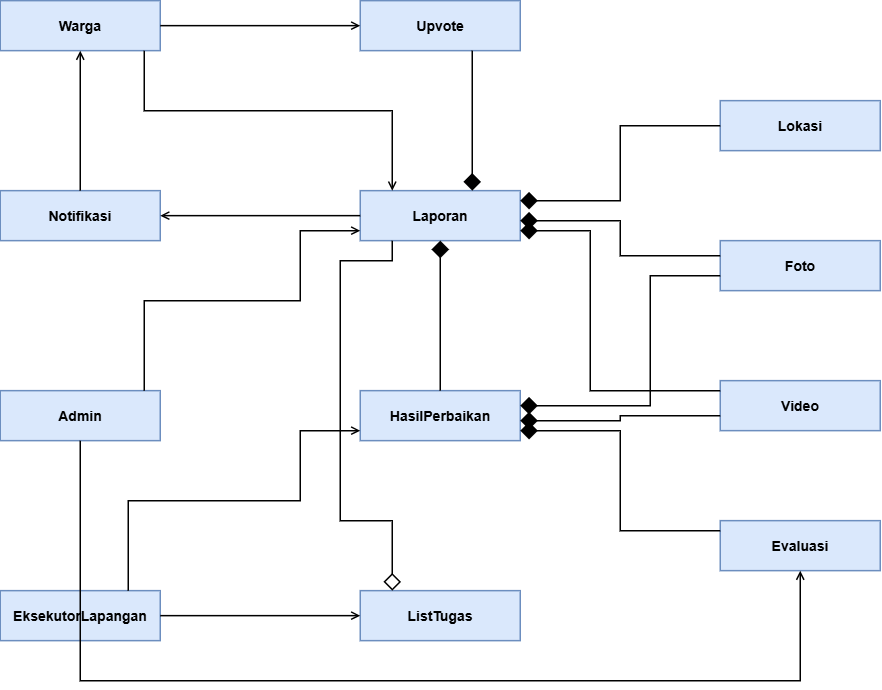

The diagram above was exported from draw.io. Its source (the exported page's mxGraphModel, read from the mxfile embedded in the PNG):
<mxGraphModel dx="1191" dy="765" grid="1" gridSize="10" guides="1" tooltips="1" connect="1" arrows="1" fold="1" page="1" pageScale="1" pageWidth="1169" pageHeight="827" math="0" shadow="0">
  <root>
    <mxCell id="0" />
    <mxCell id="1" parent="0" />
    <mxCell id="c_warga" parent="1" style="rounded=0;whiteSpace=wrap;html=1;fontStyle=1;fontSize=14;fillColor=#dae8fc;strokeColor=#6c8ebf;strokeWidth=1.5;" value="Warga" vertex="1">
      <mxGeometry height="50" width="160" x="80" y="80" as="geometry" />
    </mxCell>
    <mxCell id="c_notifikasi" parent="1" style="rounded=0;whiteSpace=wrap;html=1;fontStyle=1;fontSize=14;fillColor=#dae8fc;strokeColor=#6c8ebf;strokeWidth=1.5;" value="Notifikasi" vertex="1">
      <mxGeometry height="50" width="160" x="80" y="270" as="geometry" />
    </mxCell>
    <mxCell id="c_admin" parent="1" style="rounded=0;whiteSpace=wrap;html=1;fontStyle=1;fontSize=14;fillColor=#dae8fc;strokeColor=#6c8ebf;strokeWidth=1.5;" value="Admin" vertex="1">
      <mxGeometry height="50" width="160" x="80" y="470" as="geometry" />
    </mxCell>
    <mxCell id="c_eksekutor" parent="1" style="rounded=0;whiteSpace=wrap;html=1;fontStyle=1;fontSize=14;fillColor=#dae8fc;strokeColor=#6c8ebf;strokeWidth=1.5;" value="EksekutorLapangan" vertex="1">
      <mxGeometry height="50" width="160" x="80" y="670" as="geometry" />
    </mxCell>
    <mxCell id="c_upvote" parent="1" style="rounded=0;whiteSpace=wrap;html=1;fontStyle=1;fontSize=14;fillColor=#dae8fc;strokeColor=#6c8ebf;strokeWidth=1.5;" value="Upvote" vertex="1">
      <mxGeometry height="50" width="160" x="440" y="80" as="geometry" />
    </mxCell>
    <mxCell id="c_laporan" parent="1" style="rounded=0;whiteSpace=wrap;html=1;fontStyle=1;fontSize=14;fillColor=#dae8fc;strokeColor=#6c8ebf;strokeWidth=1.5;" value="Laporan" vertex="1">
      <mxGeometry height="50" width="160" x="440" y="270" as="geometry" />
    </mxCell>
    <mxCell id="c_hasil" parent="1" style="rounded=0;whiteSpace=wrap;html=1;fontStyle=1;fontSize=14;fillColor=#dae8fc;strokeColor=#6c8ebf;strokeWidth=1.5;" value="HasilPerbaikan" vertex="1">
      <mxGeometry height="50" width="160" x="440" y="470" as="geometry" />
    </mxCell>
    <mxCell id="c_listtugas" parent="1" style="rounded=0;whiteSpace=wrap;html=1;fontStyle=1;fontSize=14;fillColor=#dae8fc;strokeColor=#6c8ebf;strokeWidth=1.5;" value="ListTugas" vertex="1">
      <mxGeometry height="50" width="160" x="440" y="670" as="geometry" />
    </mxCell>
    <mxCell id="c_lokasi" parent="1" style="rounded=0;whiteSpace=wrap;html=1;fontStyle=1;fontSize=14;fillColor=#dae8fc;strokeColor=#6c8ebf;strokeWidth=1.5;" value="Lokasi" vertex="1">
      <mxGeometry height="50" width="160" x="800" y="180" as="geometry" />
    </mxCell>
    <mxCell id="c_foto" parent="1" style="rounded=0;whiteSpace=wrap;html=1;fontStyle=1;fontSize=14;fillColor=#dae8fc;strokeColor=#6c8ebf;strokeWidth=1.5;" value="Foto" vertex="1">
      <mxGeometry height="50" width="160" x="800" y="320" as="geometry" />
    </mxCell>
    <mxCell id="c_video" parent="1" style="rounded=0;whiteSpace=wrap;html=1;fontStyle=1;fontSize=14;fillColor=#dae8fc;strokeColor=#6c8ebf;strokeWidth=1.5;" value="Video" vertex="1">
      <mxGeometry height="50" width="160" x="800" y="460" as="geometry" />
    </mxCell>
    <mxCell id="c_evaluasi" parent="1" style="rounded=0;whiteSpace=wrap;html=1;fontStyle=1;fontSize=14;fillColor=#dae8fc;strokeColor=#6c8ebf;strokeWidth=1.5;" value="Evaluasi" vertex="1">
      <mxGeometry height="50" width="160" x="800" y="600" as="geometry" />
    </mxCell>
    <mxCell id="e_wu" edge="1" parent="1" source="c_warga" style="edgeStyle=orthogonalEdgeStyle;rounded=0;html=1;endArrow=open;endFill=0;strokeWidth=1.5;strokeColor=#000000;jump=arc;exitX=1;exitY=0.5;entryX=0;entryY=0.5;" target="c_upvote" value="">
      <mxGeometry relative="1" as="geometry" />
    </mxCell>
    <mxCell id="e_wl" edge="1" parent="1" source="c_warga" style="edgeStyle=orthogonalEdgeStyle;rounded=0;html=1;endArrow=open;endFill=0;strokeWidth=1.5;strokeColor=#000000;jump=arc;exitX=0.9;exitY=1;entryX=0.2;entryY=0;" target="c_laporan" value="">
      <mxGeometry relative="1" as="geometry">
        <Array as="points">
          <mxPoint x="224" y="190" />
          <mxPoint x="472" y="190" />
        </Array>
      </mxGeometry>
    </mxCell>
    <mxCell id="e_al" edge="1" parent="1" source="c_admin" style="edgeStyle=orthogonalEdgeStyle;rounded=0;html=1;endArrow=open;endFill=0;strokeWidth=1.5;strokeColor=#000000;jump=arc;exitX=0.9;exitY=0;entryX=0;entryY=0.8;" target="c_laporan" value="">
      <mxGeometry relative="1" as="geometry">
        <Array as="points">
          <mxPoint x="224" y="380" />
          <mxPoint x="380" y="380" />
          <mxPoint x="380" y="310" />
        </Array>
      </mxGeometry>
    </mxCell>
    <mxCell id="e_ae" edge="1" parent="1" source="c_admin" style="edgeStyle=orthogonalEdgeStyle;rounded=0;html=1;endArrow=open;endFill=0;strokeWidth=1.5;strokeColor=#000000;jump=arc;exitX=0.5;exitY=1;entryX=0.5;entryY=1;" target="c_evaluasi" value="">
      <mxGeometry relative="1" as="geometry">
        <Array as="points">
          <mxPoint x="160" y="760" />
          <mxPoint x="880" y="760" />
        </Array>
      </mxGeometry>
    </mxCell>
    <mxCell id="e_et" edge="1" parent="1" source="c_eksekutor" style="edgeStyle=orthogonalEdgeStyle;rounded=0;html=1;endArrow=open;endFill=0;strokeWidth=1.5;strokeColor=#000000;jump=arc;exitX=1;exitY=0.5;entryX=0;entryY=0.5;" target="c_listtugas" value="">
      <mxGeometry relative="1" as="geometry" />
    </mxCell>
    <mxCell id="e_eh" edge="1" parent="1" source="c_eksekutor" style="edgeStyle=orthogonalEdgeStyle;rounded=0;html=1;endArrow=open;endFill=0;strokeWidth=1.5;strokeColor=#000000;jump=arc;exitX=0.8;exitY=0;entryX=0;entryY=0.8;" target="c_hasil" value="">
      <mxGeometry relative="1" as="geometry">
        <Array as="points">
          <mxPoint x="208" y="580" />
          <mxPoint x="380" y="580" />
          <mxPoint x="380" y="510" />
        </Array>
      </mxGeometry>
    </mxCell>
    <mxCell id="e_ln" edge="1" parent="1" source="c_laporan" style="edgeStyle=orthogonalEdgeStyle;rounded=0;html=1;endArrow=open;endFill=0;strokeWidth=1.5;strokeColor=#000000;jump=arc;exitX=0;exitY=0.5;entryX=1;entryY=0.5;" target="c_notifikasi" value="">
      <mxGeometry relative="1" as="geometry" />
    </mxCell>
    <mxCell id="e_nw" edge="1" parent="1" source="c_notifikasi" style="edgeStyle=orthogonalEdgeStyle;rounded=0;html=1;endArrow=open;endFill=0;strokeWidth=1.5;strokeColor=#000000;jump=arc;exitX=0.5;exitY=0;entryX=0.5;entryY=1;" target="c_warga" value="">
      <mxGeometry relative="1" as="geometry" />
    </mxCell>
    <mxCell id="e_lu" edge="1" parent="1" source="c_laporan" style="edgeStyle=orthogonalEdgeStyle;rounded=0;html=1;startArrow=diamond;startFill=1;startSize=14;endArrow=none;strokeWidth=1.5;strokeColor=#000000;jump=arc;exitX=0.7;exitY=0;entryX=0.7;entryY=1;" target="c_upvote" value="">
      <mxGeometry relative="1" as="geometry" />
    </mxCell>
    <mxCell id="e_lh" edge="1" parent="1" source="c_laporan" style="edgeStyle=orthogonalEdgeStyle;rounded=0;html=1;startArrow=diamond;startFill=1;startSize=14;endArrow=none;strokeWidth=1.5;strokeColor=#000000;jump=arc;exitX=0.5;exitY=1;entryX=0.5;entryY=0;" target="c_hasil" value="">
      <mxGeometry relative="1" as="geometry" />
    </mxCell>
    <mxCell id="e_tl" edge="1" parent="1" source="c_listtugas" style="edgeStyle=orthogonalEdgeStyle;rounded=0;html=1;startArrow=diamond;startFill=0;startSize=14;endArrow=none;strokeWidth=1.5;strokeColor=#000000;jump=arc;exitX=0.2;exitY=0;entryX=0.2;entryY=1;" target="c_laporan" value="">
      <mxGeometry relative="1" as="geometry">
        <Array as="points">
          <mxPoint x="472" y="600" />
          <mxPoint x="420" y="600" />
          <mxPoint x="420" y="340" />
          <mxPoint x="472" y="340" />
        </Array>
      </mxGeometry>
    </mxCell>
    <mxCell id="e_ll" edge="1" parent="1" source="c_laporan" style="edgeStyle=orthogonalEdgeStyle;rounded=0;html=1;startArrow=diamond;startFill=1;startSize=14;endArrow=none;strokeWidth=1.5;strokeColor=#000000;jump=arc;exitX=1;exitY=0.2;entryX=0;entryY=0.5;" target="c_lokasi" value="">
      <mxGeometry relative="1" as="geometry">
        <Array as="points">
          <mxPoint x="700" y="280" />
          <mxPoint x="700" y="205" />
        </Array>
      </mxGeometry>
    </mxCell>
    <mxCell id="e_lf" edge="1" parent="1" source="c_laporan" style="edgeStyle=orthogonalEdgeStyle;rounded=0;html=1;startArrow=diamond;startFill=1;startSize=14;endArrow=none;strokeWidth=1.5;strokeColor=#000000;jump=arc;exitX=1;exitY=0.6;entryX=0;entryY=0.3;" target="c_foto" value="">
      <mxGeometry relative="1" as="geometry">
        <Array as="points">
          <mxPoint x="700" y="300" />
          <mxPoint x="700" y="335" />
        </Array>
      </mxGeometry>
    </mxCell>
    <mxCell id="e_lv" edge="1" parent="1" source="c_laporan" style="edgeStyle=orthogonalEdgeStyle;rounded=0;html=1;startArrow=diamond;startFill=1;startSize=14;endArrow=none;strokeWidth=1.5;strokeColor=#000000;jump=arc;exitX=1;exitY=0.8;entryX=0;entryY=0.2;" target="c_video" value="">
      <mxGeometry relative="1" as="geometry">
        <Array as="points">
          <mxPoint x="670" y="310" />
          <mxPoint x="670" y="470" />
        </Array>
      </mxGeometry>
    </mxCell>
    <mxCell id="e_hf" edge="1" parent="1" source="c_hasil" style="edgeStyle=orthogonalEdgeStyle;rounded=0;html=1;startArrow=diamond;startFill=1;startSize=14;endArrow=none;strokeWidth=1.5;strokeColor=#000000;jump=arc;exitX=1;exitY=0.3;entryX=0;entryY=0.7;" target="c_foto" value="">
      <mxGeometry relative="1" as="geometry">
        <Array as="points">
          <mxPoint x="730" y="485" />
          <mxPoint x="730" y="355" />
        </Array>
      </mxGeometry>
    </mxCell>
    <mxCell id="e_hvid" edge="1" parent="1" source="c_hasil" style="edgeStyle=orthogonalEdgeStyle;rounded=0;html=1;startArrow=diamond;startFill=1;startSize=14;endArrow=none;strokeWidth=1.5;strokeColor=#000000;jump=arc;exitX=1;exitY=0.6;entryX=0;entryY=0.7;" target="c_video" value="">
      <mxGeometry relative="1" as="geometry" />
    </mxCell>
    <mxCell id="e_he" edge="1" parent="1" source="c_hasil" style="edgeStyle=orthogonalEdgeStyle;rounded=0;html=1;startArrow=diamond;startFill=1;startSize=14;endArrow=none;strokeWidth=1.5;strokeColor=#000000;jump=arc;exitX=1;exitY=0.8;entryX=0;entryY=0.2;" target="c_evaluasi" value="">
      <mxGeometry relative="1" as="geometry">
        <Array as="points">
          <mxPoint x="700" y="510" />
          <mxPoint x="700" y="610" />
        </Array>
      </mxGeometry>
    </mxCell>
  </root>
</mxGraphModel>